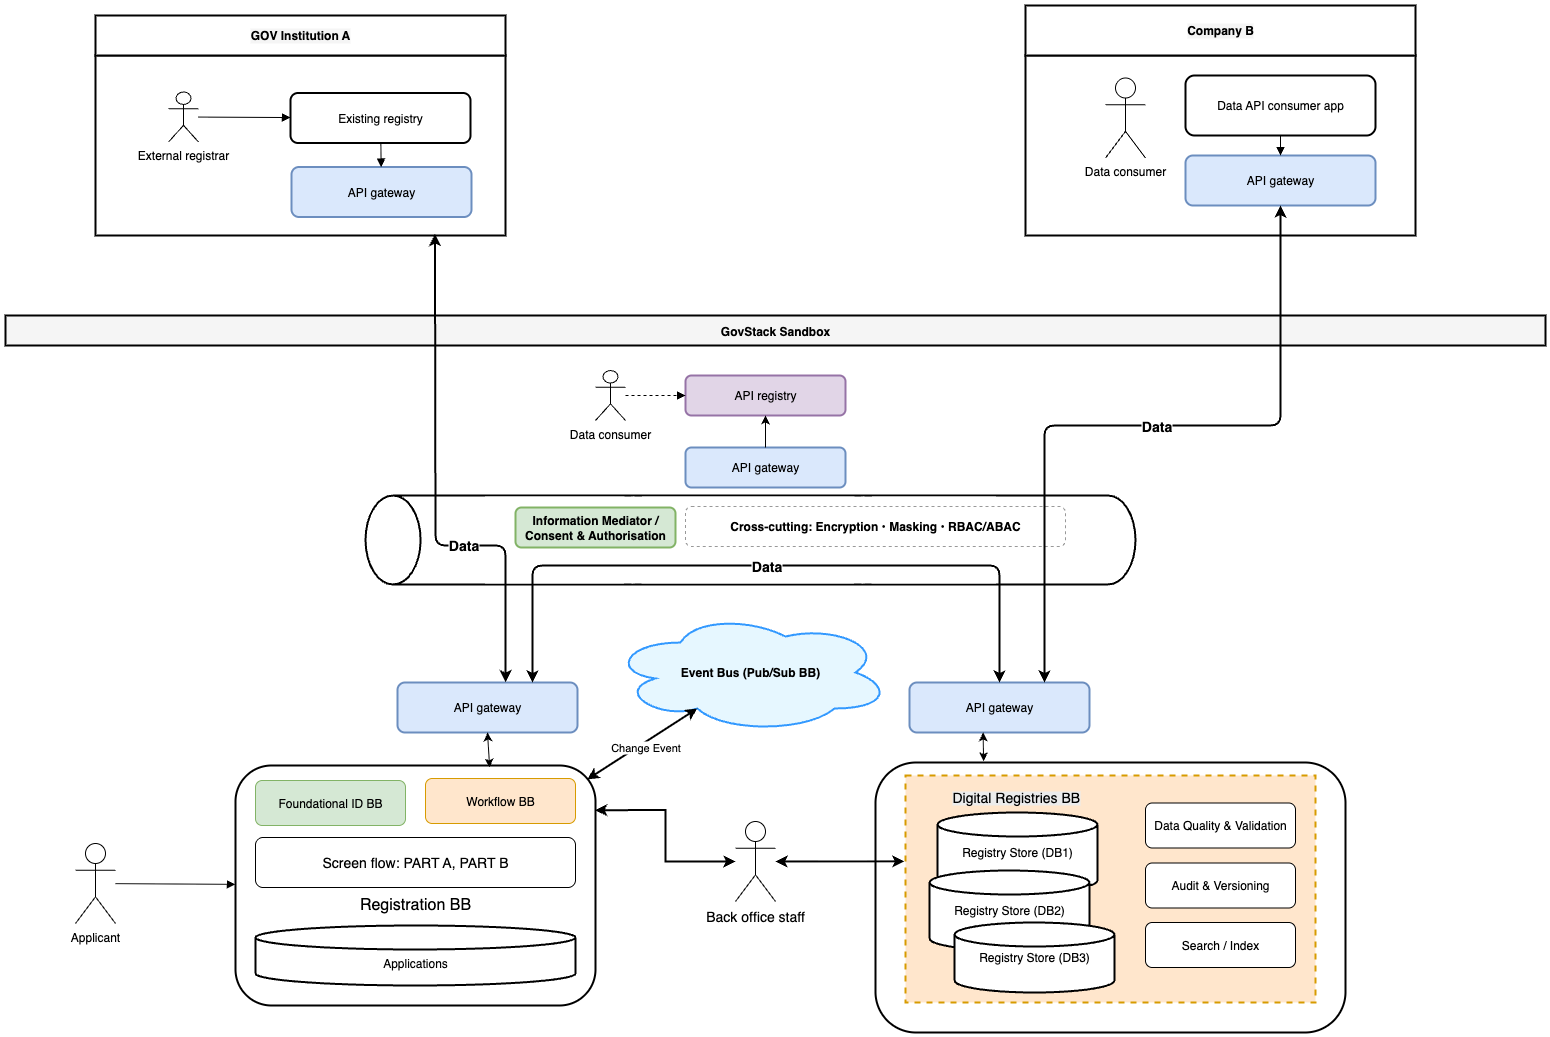

The diagram above was exported from draw.io. Its source (the exported page's mxGraphModel, read from the mxfile embedded in the PNG):
<mxGraphModel dx="2036" dy="2446" grid="1" gridSize="10" guides="1" tooltips="1" connect="1" arrows="1" fold="1" page="1" pageScale="1" pageWidth="1600" pageHeight="1000" math="0" shadow="0">
  <root>
    <mxCell id="0" />
    <mxCell id="1" parent="0" />
    <mxCell id="uQt1-CSLRgo_MYW6D15E-10" value="" style="group" vertex="1" connectable="0" parent="1">
      <mxGeometry x="400" y="440" width="770" height="89" as="geometry" />
    </mxCell>
    <mxCell id="uQt1-CSLRgo_MYW6D15E-7" value="" style="strokeWidth=2;html=1;shape=mxgraph.flowchart.direct_data;whiteSpace=wrap;direction=west;fontSize=12;" vertex="1" parent="uQt1-CSLRgo_MYW6D15E-10">
      <mxGeometry width="300" height="89" as="geometry" />
    </mxCell>
    <mxCell id="uQt1-CSLRgo_MYW6D15E-8" value="" style="strokeWidth=2;html=1;shape=mxgraph.flowchart.direct_data;whiteSpace=wrap;direction=west;fontSize=12;" vertex="1" parent="uQt1-CSLRgo_MYW6D15E-10">
      <mxGeometry x="240" width="300" height="89" as="geometry" />
    </mxCell>
    <mxCell id="uQt1-CSLRgo_MYW6D15E-9" value="" style="strokeWidth=2;html=1;shape=mxgraph.flowchart.direct_data;whiteSpace=wrap;direction=west;fontSize=12;" vertex="1" parent="uQt1-CSLRgo_MYW6D15E-10">
      <mxGeometry x="470" width="300" height="89" as="geometry" />
    </mxCell>
    <mxCell id="uQt1-CSLRgo_MYW6D15E-11" value="" style="rounded=0;whiteSpace=wrap;html=1;strokeColor=none;" vertex="1" parent="uQt1-CSLRgo_MYW6D15E-10">
      <mxGeometry x="120" y="1.011111111111111" width="510" height="87" as="geometry" />
    </mxCell>
    <mxCell id="xcut" value="Cross-cutting: Encryption • Masking • RBAC/ABAC" style="rounded=1;whiteSpace=wrap;dashed=1;dashPattern=3 3;strokeColor=#999999;fillColor=#ffffff;fontStyle=1" parent="uQt1-CSLRgo_MYW6D15E-10" vertex="1">
      <mxGeometry x="320" y="11" width="380" height="40" as="geometry" />
    </mxCell>
    <mxCell id="consentAuth" value="Information Mediator / Consent &amp; Authorisation" style="rounded=1;whiteSpace=wrap;strokeWidth=2;fillColor=#d5e8d4;strokeColor=#82b366;fontStyle=1" parent="uQt1-CSLRgo_MYW6D15E-10" vertex="1">
      <mxGeometry x="150" y="12" width="160" height="40" as="geometry" />
    </mxCell>
    <mxCell id="registriesBox" value="" style="rounded=1;strokeWidth=2;whiteSpace=wrap;fillColor=#ffffff;" parent="1" vertex="1">
      <mxGeometry x="910" y="707" width="470" height="270" as="geometry" />
    </mxCell>
    <mxCell id="uQt1-CSLRgo_MYW6D15E-5" value="" style="rounded=0;whiteSpace=wrap;html=1;strokeWidth=2;dashed=1;fillColor=#ffe6cc;strokeColor=#d79b00;" vertex="1" parent="1">
      <mxGeometry x="940" y="720" width="410" height="227" as="geometry" />
    </mxCell>
    <mxCell id="govA_box" value="" style="rounded=0;strokeWidth=2;whiteSpace=wrap;labelBackgroundColor=#f5f5f5;fontStyle=1;" parent="1" vertex="1">
      <mxGeometry x="130" width="410" height="180" as="geometry" />
    </mxCell>
    <mxCell id="compB_box" value="" style="rounded=0;strokeWidth=2;whiteSpace=wrap;labelBackgroundColor=#f5f5f5;fontStyle=1;" parent="1" vertex="1">
      <mxGeometry x="1060" width="390" height="180" as="geometry" />
    </mxCell>
    <mxCell id="sandbox_banner" value="GovStack Sandbox" style="rounded=0;strokeWidth=2;fillColor=#f5f5f5;fontStyle=1;align=center;verticalAlign=middle;" parent="1" vertex="1">
      <mxGeometry x="40" y="260" width="1540" height="30" as="geometry" />
    </mxCell>
    <mxCell id="extRegistrar" value="External registrar" style="shape=umlActor;verticalLabelPosition=bottom;verticalAlign=top;" parent="1" vertex="1">
      <mxGeometry x="203" y="36.5" width="30" height="50" as="geometry" />
    </mxCell>
    <mxCell id="existingRegistry" value="Existing registry" style="rounded=1;whiteSpace=wrap;strokeWidth=2;fillColor=#ffffff;" parent="1" vertex="1">
      <mxGeometry x="325" y="37.5" width="180" height="50" as="geometry" />
    </mxCell>
    <mxCell id="apigwA" value="API gateway" style="rounded=1;whiteSpace=wrap;strokeWidth=2;fillColor=#dae8fc;strokeColor=#6c8ebf;" parent="1" vertex="1">
      <mxGeometry x="326" y="111.5" width="180" height="50" as="geometry" />
    </mxCell>
    <mxCell id="extRegToReg" style="endArrow=block;rounded=0;" parent="1" source="extRegistrar" target="existingRegistry" edge="1">
      <mxGeometry relative="1" as="geometry" />
    </mxCell>
    <mxCell id="regToGw" style="endArrow=block;rounded=0;" parent="1" source="existingRegistry" target="apigwA" edge="1">
      <mxGeometry relative="1" as="geometry" />
    </mxCell>
    <mxCell id="dataConsumerB" value="Data consumer" style="shape=umlActor;verticalLabelPosition=bottom;verticalAlign=top;" parent="1" vertex="1">
      <mxGeometry x="1140" y="22.5" width="40" height="80" as="geometry" />
    </mxCell>
    <mxCell id="dataApiApp" value="Data API consumer app" style="rounded=1;whiteSpace=wrap;strokeWidth=2;" parent="1" vertex="1">
      <mxGeometry x="1220" y="20" width="190" height="60" as="geometry" />
    </mxCell>
    <mxCell id="apigwB" value="API gateway" style="rounded=1;whiteSpace=wrap;strokeWidth=2;fillColor=#dae8fc;strokeColor=#6c8ebf;" parent="1" vertex="1">
      <mxGeometry x="1220" y="100" width="190" height="50" as="geometry" />
    </mxCell>
    <mxCell id="appToGw" style="endArrow=block;rounded=0;" parent="1" source="dataApiApp" target="apigwB" edge="1">
      <mxGeometry relative="1" as="geometry" />
    </mxCell>
    <mxCell id="apiRegistry" value="API registry" style="rounded=1;whiteSpace=wrap;strokeWidth=2;fillColor=#e1d5e7;strokeColor=#9673a6;" parent="1" vertex="1">
      <mxGeometry x="720" y="320" width="160" height="40" as="geometry" />
    </mxCell>
    <mxCell id="apigwSandboxLeft" value="API gateway" style="rounded=1;whiteSpace=wrap;strokeWidth=2;fillColor=#dae8fc;strokeColor=#6c8ebf;" parent="1" vertex="1">
      <mxGeometry x="432" y="627" width="180" height="50" as="geometry" />
    </mxCell>
    <mxCell id="registrationBox" value="&#10;&#10;Registration BB" style="rounded=1;strokeWidth=2;whiteSpace=wrap;fillColor=#ffffff;fontSize=16;" parent="1" vertex="1">
      <mxGeometry x="270" y="710" width="360" height="240" as="geometry" />
    </mxCell>
    <mxCell id="screenFlow" value="Screen flow: PART A, PART B" style="rounded=1;whiteSpace=wrap;strokeWidth=1;fillColor=#ffffff;fontSize=14;" parent="1" vertex="1">
      <mxGeometry x="290" y="782" width="320" height="50" as="geometry" />
    </mxCell>
    <mxCell id="foundationalID" value="Foundational ID BB" style="rounded=1;whiteSpace=wrap;strokeWidth=1;fillColor=#d5e8d4;strokeColor=#82b366;" parent="1" vertex="1">
      <mxGeometry x="290" y="725" width="150" height="45" as="geometry" />
    </mxCell>
    <mxCell id="uQt1-CSLRgo_MYW6D15E-18" style="edgeStyle=orthogonalEdgeStyle;rounded=0;orthogonalLoop=1;jettySize=auto;html=1;endArrow=classic;startArrow=classic;strokeWidth=2;exitX=0.999;exitY=0.186;exitDx=0;exitDy=0;exitPerimeter=0;" edge="1" parent="1" source="registrationBox" target="boRight">
      <mxGeometry relative="1" as="geometry" />
    </mxCell>
    <mxCell id="workflowBB" value="Workflow BB" style="rounded=1;whiteSpace=wrap;strokeWidth=1;fillColor=#ffe6cc;strokeColor=#d79b00;" parent="1" vertex="1">
      <mxGeometry x="460" y="723" width="150" height="45" as="geometry" />
    </mxCell>
    <mxCell id="applicationsDB" value="&#10;Applications" style="shape=cylinder3;size=12;whiteSpace=wrap;strokeWidth=2;" parent="1" vertex="1">
      <mxGeometry x="290" y="870" width="320" height="60" as="geometry" />
    </mxCell>
    <mxCell id="applicant" value="Applicant" style="shape=umlActor;verticalLabelPosition=bottom;verticalAlign=top;" parent="1" vertex="1">
      <mxGeometry x="110" y="788" width="40" height="80" as="geometry" />
    </mxCell>
    <mxCell id="actorToReg" style="endArrow=block;" parent="1" source="applicant" target="registrationBox" edge="1">
      <mxGeometry relative="1" as="geometry" />
    </mxCell>
    <mxCell id="apigwSandboxRight" value="API gateway" style="rounded=1;whiteSpace=wrap;strokeWidth=2;fillColor=#dae8fc;strokeColor=#6c8ebf;" parent="1" vertex="1">
      <mxGeometry x="944" y="627" width="180" height="50" as="geometry" />
    </mxCell>
    <mxCell id="searchIndex" value="Search / Index" style="rounded=1;whiteSpace=wrap;strokeWidth=1;" parent="1" vertex="1">
      <mxGeometry x="1180" y="867" width="150" height="45" as="geometry" />
    </mxCell>
    <mxCell id="auditLog" value="Audit &amp; Versioning" style="rounded=1;whiteSpace=wrap;strokeWidth=1;" parent="1" vertex="1">
      <mxGeometry x="1180" y="807.5" width="150" height="45" as="geometry" />
    </mxCell>
    <mxCell id="dqVal" value="Data Quality &amp; Validation" style="rounded=1;whiteSpace=wrap;strokeWidth=1;" parent="1" vertex="1">
      <mxGeometry x="1180" y="747.5" width="150" height="45" as="geometry" />
    </mxCell>
    <mxCell id="registryDB1" value="Registry Store (DB1)" style="shape=cylinder3;size=12;whiteSpace=wrap;strokeWidth=2;" parent="1" vertex="1">
      <mxGeometry x="972" y="757" width="160" height="80" as="geometry" />
    </mxCell>
    <mxCell id="registryDB2" value="Registry Store (DB2)" style="shape=cylinder3;size=12;whiteSpace=wrap;strokeWidth=2;" parent="1" vertex="1">
      <mxGeometry x="964" y="815" width="160" height="80" as="geometry" />
    </mxCell>
    <mxCell id="registryDB3" value="Registry Store (DB3)" style="shape=cylinder3;size=12;whiteSpace=wrap;strokeWidth=2;" parent="1" vertex="1">
      <mxGeometry x="989" y="867" width="160" height="70" as="geometry" />
    </mxCell>
    <mxCell id="boRight" value="Back office staff" style="shape=umlActor;verticalLabelPosition=bottom;verticalAlign=top;fontSize=14;" parent="1" vertex="1">
      <mxGeometry x="770" y="766" width="40" height="80" as="geometry" />
    </mxCell>
    <mxCell id="boToRegBB" style="endArrow=block;strokeWidth=2;endArrow=classic;startArrow=classic;exitX=-0.003;exitY=0.378;exitDx=0;exitDy=0;exitPerimeter=0;" parent="1" source="uQt1-CSLRgo_MYW6D15E-5" target="boRight" edge="1">
      <mxGeometry relative="1" as="geometry">
        <mxPoint x="940" y="800.7142857142858" as="sourcePoint" />
      </mxGeometry>
    </mxCell>
    <mxCell id="gw_right_to_regbb" style="endArrow=async;endFill=1;exitX=0.409;exitY=1;exitDx=0;exitDy=0;exitPerimeter=0;endArrow=classic;startArrow=classic;entryX=0.23;entryY=-0.005;entryDx=0;entryDy=0;entryPerimeter=0;" parent="1" source="apigwSandboxRight" target="registriesBox" edge="1">
      <mxGeometry relative="1" as="geometry">
        <mxPoint x="1180.625" y="667" as="sourcePoint" />
      </mxGeometry>
    </mxCell>
    <mxCell id="dataConsumer" value="Data consumer" style="shape=umlActor;verticalLabelPosition=bottom;verticalAlign=top;" parent="1" vertex="1">
      <mxGeometry x="630" y="315" width="30" height="50" as="geometry" />
    </mxCell>
    <mxCell id="consumer_to_apiReg" style="endArrow=block;dashed=1;" parent="1" source="dataConsumer" target="apiRegistry" edge="1">
      <mxGeometry relative="1" as="geometry" />
    </mxCell>
    <mxCell id="uQt1-CSLRgo_MYW6D15E-1" value="GOV Institution A" style="rounded=0;strokeWidth=2;whiteSpace=wrap;labelBackgroundColor=#f5f5f5;fontStyle=1;" vertex="1" parent="1">
      <mxGeometry x="130" y="-40" width="410" height="40" as="geometry" />
    </mxCell>
    <mxCell id="uQt1-CSLRgo_MYW6D15E-3" value="Company B" style="rounded=0;strokeWidth=2;whiteSpace=wrap;labelBackgroundColor=#f5f5f5;fontStyle=1;" vertex="1" parent="1">
      <mxGeometry x="1060" y="-50" width="390" height="50" as="geometry" />
    </mxCell>
    <mxCell id="uQt1-CSLRgo_MYW6D15E-6" value="&lt;span style=&quot;color: rgb(0, 0, 0); font-family: Helvetica; font-style: normal; font-variant-ligatures: normal; font-variant-caps: normal; font-weight: 400; letter-spacing: normal; orphans: 2; text-align: center; text-indent: 0px; text-transform: none; widows: 2; word-spacing: 0px; -webkit-text-stroke-width: 0px; white-space: normal; background-color: rgb(236, 236, 236); text-decoration-thickness: initial; text-decoration-style: initial; text-decoration-color: initial; float: none; display: inline !important;&quot;&gt;&lt;font style=&quot;font-size: 14px;&quot;&gt;Digital Registries BB&lt;/font&gt;&lt;/span&gt;" style="text;whiteSpace=wrap;html=1;" vertex="1" parent="1">
      <mxGeometry x="985" y="727" width="140" height="40" as="geometry" />
    </mxCell>
    <mxCell id="uQt1-CSLRgo_MYW6D15E-14" value="" style="endArrow=classic;startArrow=classic;html=1;rounded=0;exitX=0.5;exitY=1;exitDx=0;exitDy=0;entryX=0.706;entryY=0.008;entryDx=0;entryDy=0;entryPerimeter=0;" edge="1" parent="1" source="apigwSandboxLeft" target="registrationBox">
      <mxGeometry width="50" height="50" relative="1" as="geometry">
        <mxPoint x="480" y="630" as="sourcePoint" />
        <mxPoint x="522" y="709" as="targetPoint" />
      </mxGeometry>
    </mxCell>
    <mxCell id="uQt1-CSLRgo_MYW6D15E-15" value="" style="endArrow=classic;html=1;rounded=1;entryX=0.6;entryY=-0.007;entryDx=0;entryDy=0;strokeWidth=2;exitX=0.828;exitY=0.992;exitDx=0;exitDy=0;exitPerimeter=0;curved=0;entryPerimeter=0;endArrow=classic;startArrow=classic;" edge="1" parent="1" source="govA_box" target="apigwSandboxLeft">
      <mxGeometry relative="1" as="geometry">
        <mxPoint x="470" y="220" as="sourcePoint" />
        <mxPoint x="560" y="600" as="targetPoint" />
        <Array as="points">
          <mxPoint x="470" y="490" />
          <mxPoint x="540" y="490" />
        </Array>
      </mxGeometry>
    </mxCell>
    <mxCell id="uQt1-CSLRgo_MYW6D15E-16" value="&lt;font style=&quot;font-size: 14px;&quot;&gt;&lt;b&gt;Data&lt;/b&gt;&lt;/font&gt;" style="edgeLabel;resizable=0;html=1;;align=center;verticalAlign=middle;fontSize=13;" connectable="0" vertex="1" parent="uQt1-CSLRgo_MYW6D15E-15">
      <mxGeometry relative="1" as="geometry">
        <mxPoint x="27" y="50" as="offset" />
      </mxGeometry>
    </mxCell>
    <mxCell id="uQt1-CSLRgo_MYW6D15E-19" value="" style="endArrow=classic;html=1;rounded=1;exitX=0.75;exitY=0;exitDx=0;exitDy=0;entryX=0.5;entryY=0;entryDx=0;entryDy=0;strokeWidth=2;endArrow=classic;startArrow=classic;curved=0;" edge="1" parent="1" source="apigwSandboxLeft" target="apigwSandboxRight">
      <mxGeometry relative="1" as="geometry">
        <mxPoint x="1200" y="930" as="sourcePoint" />
        <mxPoint x="1300" y="930" as="targetPoint" />
        <Array as="points">
          <mxPoint x="567" y="510" />
          <mxPoint x="1034" y="510" />
        </Array>
      </mxGeometry>
    </mxCell>
    <mxCell id="uQt1-CSLRgo_MYW6D15E-20" value="&lt;b&gt;&lt;font style=&quot;font-size: 14px;&quot;&gt;Data&lt;/font&gt;&lt;/b&gt;" style="edgeLabel;resizable=0;html=1;;align=center;verticalAlign=middle;" connectable="0" vertex="1" parent="uQt1-CSLRgo_MYW6D15E-19">
      <mxGeometry relative="1" as="geometry" />
    </mxCell>
    <mxCell id="uQt1-CSLRgo_MYW6D15E-22" value="" style="endArrow=classic;html=1;rounded=1;entryX=0.5;entryY=1;entryDx=0;entryDy=0;strokeWidth=2;exitX=0.75;exitY=0;exitDx=0;exitDy=0;curved=0;endArrow=classic;startArrow=classic;" edge="1" parent="1" source="apigwSandboxRight" target="apigwB">
      <mxGeometry relative="1" as="geometry">
        <mxPoint x="1291" y="668" as="sourcePoint" />
        <mxPoint x="1220" y="220" as="targetPoint" />
        <Array as="points">
          <mxPoint x="1079" y="370" />
          <mxPoint x="1315" y="370" />
        </Array>
      </mxGeometry>
    </mxCell>
    <mxCell id="uQt1-CSLRgo_MYW6D15E-23" value="&lt;font style=&quot;font-size: 14px;&quot;&gt;&lt;b&gt;Data&lt;/b&gt;&lt;/font&gt;" style="edgeLabel;resizable=0;html=1;;align=center;verticalAlign=middle;fontSize=13;" connectable="0" vertex="1" parent="uQt1-CSLRgo_MYW6D15E-22">
      <mxGeometry relative="1" as="geometry">
        <mxPoint x="12" as="offset" />
      </mxGeometry>
    </mxCell>
    <mxCell id="uQt1-CSLRgo_MYW6D15E-24" value="API gateway" style="rounded=1;whiteSpace=wrap;strokeWidth=2;fillColor=#dae8fc;strokeColor=#6c8ebf;" vertex="1" parent="1">
      <mxGeometry x="720" y="392" width="160" height="40" as="geometry" />
    </mxCell>
    <mxCell id="uQt1-CSLRgo_MYW6D15E-25" value="" style="endArrow=classic;html=1;rounded=0;exitX=0.5;exitY=0;exitDx=0;exitDy=0;entryX=0.5;entryY=1;entryDx=0;entryDy=0;" edge="1" parent="1" source="uQt1-CSLRgo_MYW6D15E-24" target="apiRegistry">
      <mxGeometry width="50" height="50" relative="1" as="geometry">
        <mxPoint x="970" y="470" as="sourcePoint" />
        <mxPoint x="1020" y="420" as="targetPoint" />
      </mxGeometry>
    </mxCell>
    <mxCell id="uQt1-CSLRgo_MYW6D15E-26" value="Event Bus (Pub/Sub BB)" style="shape=cloud;whiteSpace=wrap;strokeWidth=2;fillColor=#e6f7ff;strokeColor=#3399ff;fontStyle=1" vertex="1" parent="1">
      <mxGeometry x="645" y="557" width="280" height="120" as="geometry" />
    </mxCell>
    <mxCell id="uQt1-CSLRgo_MYW6D15E-27" value="" style="endArrow=classic;startArrow=classic;html=1;rounded=0;exitX=0.977;exitY=0.058;exitDx=0;exitDy=0;exitPerimeter=0;entryX=0.31;entryY=0.8;entryDx=0;entryDy=0;entryPerimeter=0;strokeWidth=2;" edge="1" parent="1" source="registrationBox" target="uQt1-CSLRgo_MYW6D15E-26">
      <mxGeometry width="50" height="50" relative="1" as="geometry">
        <mxPoint x="640" y="470" as="sourcePoint" />
        <mxPoint x="690" y="420" as="targetPoint" />
      </mxGeometry>
    </mxCell>
    <mxCell id="uQt1-CSLRgo_MYW6D15E-29" value="Change Event" style="edgeLabel;html=1;align=center;verticalAlign=middle;resizable=0;points=[];" vertex="1" connectable="0" parent="uQt1-CSLRgo_MYW6D15E-27">
      <mxGeometry x="-0.0049" y="-4" relative="1" as="geometry">
        <mxPoint y="-1" as="offset" />
      </mxGeometry>
    </mxCell>
  </root>
</mxGraphModel>